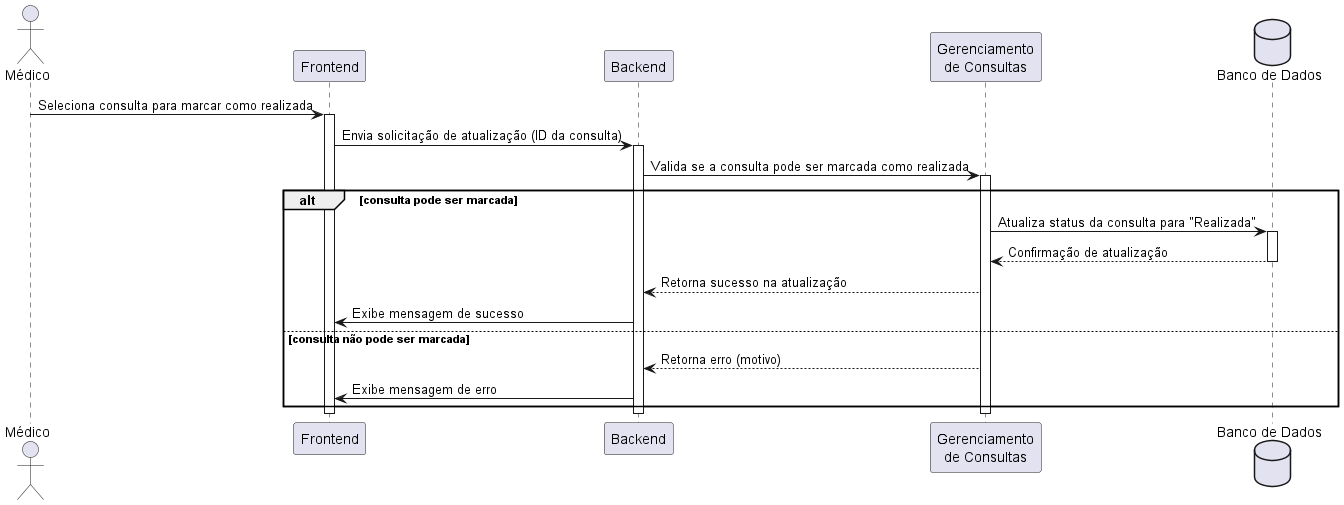

The diagram above was rendered by PlantUML. Its source (embedded in the PNG):
@startuml DiagramaSequencia_MarcarConsultaRealizada

actor Médico as M
participant Frontend as UI
participant Backend as API
participant "Gerenciamento\nde Consultas" as GC
database "Banco de Dados" as BD

M -> UI: Seleciona consulta para marcar como realizada
activate UI
UI -> API: Envia solicitação de atualização (ID da consulta)
activate API
API -> GC: Valida se a consulta pode ser marcada como realizada
activate GC
alt consulta pode ser marcada
  GC -> BD: Atualiza status da consulta para "Realizada"
  activate BD
  BD --> GC: Confirmação de atualização
  deactivate BD
  GC --> API: Retorna sucesso na atualização
  API -> UI: Exibe mensagem de sucesso
else consulta não pode ser marcada
  GC --> API: Retorna erro (motivo)
  API -> UI: Exibe mensagem de erro
end
deactivate GC
deactivate API
deactivate UI

@enduml